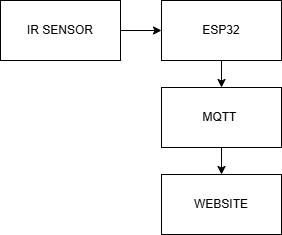

The diagram above was exported from draw.io. Its source (the exported page's mxGraphModel, read from the mxfile embedded in the PNG):
<mxGraphModel dx="1111" dy="77" grid="0" gridSize="10" guides="1" tooltips="1" connect="1" arrows="1" fold="1" page="0" pageScale="1" pageWidth="827" pageHeight="1169" math="0" shadow="0">
  <root>
    <mxCell id="0" />
    <mxCell id="1" parent="0" />
    <mxCell id="8vHYsECZbLWqLxNuJFOz-5" value="" style="edgeStyle=orthogonalEdgeStyle;rounded=0;orthogonalLoop=1;jettySize=auto;html=1;" edge="1" parent="1" source="8vHYsECZbLWqLxNuJFOz-1" target="8vHYsECZbLWqLxNuJFOz-2">
      <mxGeometry relative="1" as="geometry" />
    </mxCell>
    <mxCell id="8vHYsECZbLWqLxNuJFOz-1" value="IR SENSOR" style="rounded=0;whiteSpace=wrap;html=1;" vertex="1" parent="1">
      <mxGeometry x="193" y="597" width="120" height="60" as="geometry" />
    </mxCell>
    <mxCell id="8vHYsECZbLWqLxNuJFOz-6" value="" style="edgeStyle=orthogonalEdgeStyle;rounded=0;orthogonalLoop=1;jettySize=auto;html=1;" edge="1" parent="1" source="8vHYsECZbLWqLxNuJFOz-2" target="8vHYsECZbLWqLxNuJFOz-3">
      <mxGeometry relative="1" as="geometry" />
    </mxCell>
    <mxCell id="8vHYsECZbLWqLxNuJFOz-2" value="ESP32" style="rounded=0;whiteSpace=wrap;html=1;" vertex="1" parent="1">
      <mxGeometry x="354" y="597" width="120" height="60" as="geometry" />
    </mxCell>
    <mxCell id="8vHYsECZbLWqLxNuJFOz-8" value="" style="edgeStyle=orthogonalEdgeStyle;rounded=0;orthogonalLoop=1;jettySize=auto;html=1;" edge="1" parent="1" source="8vHYsECZbLWqLxNuJFOz-3" target="8vHYsECZbLWqLxNuJFOz-4">
      <mxGeometry relative="1" as="geometry" />
    </mxCell>
    <mxCell id="8vHYsECZbLWqLxNuJFOz-3" value="MQTT&amp;nbsp;" style="rounded=0;whiteSpace=wrap;html=1;" vertex="1" parent="1">
      <mxGeometry x="354" y="684" width="120" height="60" as="geometry" />
    </mxCell>
    <mxCell id="8vHYsECZbLWqLxNuJFOz-4" value="WEBSITE" style="rounded=0;whiteSpace=wrap;html=1;" vertex="1" parent="1">
      <mxGeometry x="354" y="771" width="120" height="60" as="geometry" />
    </mxCell>
  </root>
</mxGraphModel>